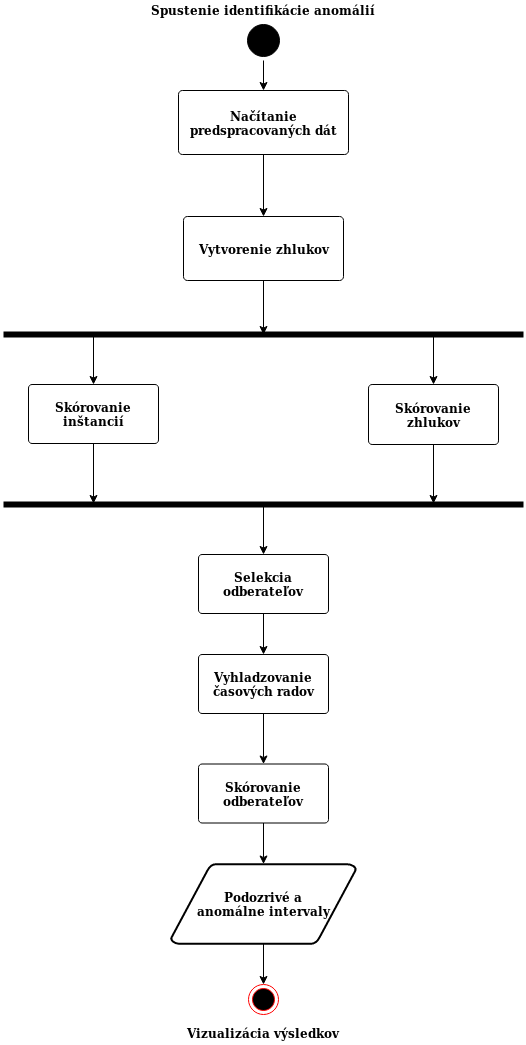

The diagram above was exported from draw.io. Its source (the exported page's mxGraphModel, read from the mxfile embedded in the PNG):
<mxGraphModel dx="1794" dy="780" grid="1" gridSize="10" guides="1" tooltips="1" connect="1" arrows="1" fold="1" page="0" pageScale="1" pageWidth="826" pageHeight="1169" background="none" math="0" shadow="0">
  <root>
    <mxCell id="0" style=";html=1;" />
    <mxCell id="1" style=";html=1;" parent="0" />
    <mxCell id="H8qe7ypGL2FjZ-YCRcXY-129" style="edgeStyle=orthogonalEdgeStyle;rounded=0;html=1;entryX=0.5;entryY=0;entryPerimeter=0;jettySize=auto;orthogonalLoop=1;entryDx=0;entryDy=0;" parent="1" source="3" target="H8qe7ypGL2FjZ-YCRcXY-132" edge="1">
      <mxGeometry relative="1" as="geometry">
        <mxPoint x="245" y="332" as="targetPoint" />
      </mxGeometry>
    </mxCell>
    <mxCell id="3" value="Načítanie predspracovaných dát" style="shape=mxgraph.flowchart.process;fillColor=#FFFFFF;strokeColor=#000000;strokeWidth=1;whiteSpace=wrap;gradientColor=none;gradientDirection=north;fontColor=#000000;fontStyle=1;fontFamily=Tahoma;html=1;" parent="1" vertex="1">
      <mxGeometry x="160" y="386" width="170" height="64" as="geometry" />
    </mxCell>
    <mxCell id="58" value="Spustenie identifikácie anomálií" style="text;html=1;resizable=0;points=[];autosize=1;align=center;verticalAlign=top;spacingTop=-4;fontSize=12;fontFamily=Tahoma;fontStyle=1" parent="1" vertex="1">
      <mxGeometry x="140" y="296" width="210" height="20" as="geometry" />
    </mxCell>
    <mxCell id="H8qe7ypGL2FjZ-YCRcXY-173" style="edgeStyle=orthogonalEdgeStyle;rounded=0;html=1;entryX=0.5;entryY=0;jettySize=auto;orthogonalLoop=1;" parent="1" source="61" target="116" edge="1">
      <mxGeometry relative="1" as="geometry" />
    </mxCell>
    <mxCell id="61" value="Podozrivé a &lt;br&gt;anomálne intervaly " style="strokeWidth=2;html=1;shape=mxgraph.flowchart.data;whiteSpace=wrap;fillColor=none;fontFamily=Tahoma;fontSize=12;align=center;fontColor=#000000;fontStyle=1" parent="1" vertex="1">
      <mxGeometry x="152.5" y="1159.5" width="185" height="80" as="geometry" />
    </mxCell>
    <mxCell id="H8qe7ypGL2FjZ-YCRcXY-177" style="edgeStyle=orthogonalEdgeStyle;rounded=0;html=1;jettySize=auto;orthogonalLoop=1;entryX=0.173;entryY=0.477;entryPerimeter=0;" parent="1" source="74" target="H8qe7ypGL2FjZ-YCRcXY-165" edge="1">
      <mxGeometry relative="1" as="geometry">
        <mxPoint x="75" y="790" as="targetPoint" />
      </mxGeometry>
    </mxCell>
    <mxCell id="74" value="Skórovanie inštancií" style="shape=mxgraph.flowchart.process;fillColor=#FFFFFF;strokeColor=#000000;strokeWidth=1;whiteSpace=wrap;gradientColor=none;gradientDirection=north;fontColor=#000000;fontStyle=1;fontFamily=Tahoma;html=1;" parent="1" vertex="1">
      <mxGeometry x="10" y="680" width="130" height="59" as="geometry" />
    </mxCell>
    <mxCell id="H8qe7ypGL2FjZ-YCRcXY-161" style="edgeStyle=orthogonalEdgeStyle;rounded=0;html=1;exitX=0.25;exitY=0.5;exitPerimeter=0;jettySize=auto;orthogonalLoop=1;" parent="1" source="86" target="74" edge="1">
      <mxGeometry relative="1" as="geometry">
        <Array as="points">
          <mxPoint x="75" y="630" />
        </Array>
      </mxGeometry>
    </mxCell>
    <mxCell id="H8qe7ypGL2FjZ-YCRcXY-162" style="edgeStyle=orthogonalEdgeStyle;rounded=0;html=1;jettySize=auto;orthogonalLoop=1;exitX=0.75;exitY=0.5;exitPerimeter=0;" parent="1" source="86" target="H8qe7ypGL2FjZ-YCRcXY-159" edge="1">
      <mxGeometry relative="1" as="geometry">
        <mxPoint x="330" y="820" as="sourcePoint" />
        <Array as="points">
          <mxPoint x="415" y="630" />
        </Array>
      </mxGeometry>
    </mxCell>
    <mxCell id="86" value="" style="shape=line;html=1;strokeWidth=6;strokeColor=#000000;fillColor=#000000;fontFamily=Tahoma;fontSize=12;fontColor=#000000;align=center;" parent="1" vertex="1">
      <mxGeometry x="-15" y="600" width="520" height="60" as="geometry" />
    </mxCell>
    <mxCell id="115" style="edgeStyle=orthogonalEdgeStyle;rounded=0;html=1;jettySize=auto;orthogonalLoop=1;strokeColor=#000000;fontFamily=Tahoma;fontSize=12;fontColor=#000000;" parent="1" source="LumdU-NDI45iwZipTwdE-123" target="114" edge="1">
      <mxGeometry relative="1" as="geometry" />
    </mxCell>
    <mxCell id="LumdU-NDI45iwZipTwdE-124" style="edgeStyle=orthogonalEdgeStyle;rounded=0;orthogonalLoop=1;jettySize=auto;html=1;exitX=0.5;exitY=1;exitDx=0;exitDy=0;exitPerimeter=0;" parent="1" source="112" target="LumdU-NDI45iwZipTwdE-123" edge="1">
      <mxGeometry relative="1" as="geometry" />
    </mxCell>
    <mxCell id="112" value="Selekcia odberateľov" style="shape=mxgraph.flowchart.process;fillColor=#FFFFFF;strokeColor=#000000;strokeWidth=1;whiteSpace=wrap;gradientColor=none;gradientDirection=north;fontColor=#000000;fontStyle=1;fontFamily=Tahoma;html=1;" parent="1" vertex="1">
      <mxGeometry x="180" y="850" width="130" height="59" as="geometry" />
    </mxCell>
    <mxCell id="117" style="edgeStyle=orthogonalEdgeStyle;rounded=0;html=1;jettySize=auto;orthogonalLoop=1;strokeColor=#000000;fontFamily=Tahoma;fontSize=12;fontColor=#000000;" parent="1" source="114" target="61" edge="1">
      <mxGeometry relative="1" as="geometry" />
    </mxCell>
    <mxCell id="114" value="Skórovanie odberateľov" style="shape=mxgraph.flowchart.process;fillColor=#FFFFFF;strokeColor=#000000;strokeWidth=1;whiteSpace=wrap;gradientColor=none;gradientDirection=north;fontColor=#000000;fontStyle=1;fontFamily=Tahoma;html=1;" parent="1" vertex="1">
      <mxGeometry x="180" y="1059.5" width="130" height="59" as="geometry" />
    </mxCell>
    <mxCell id="116" value="" style="ellipse;html=1;shape=endState;fillColor=#000000;strokeColor=#ff0000;fontFamily=Tahoma;fontSize=12;fontColor=#000000;align=center;" parent="1" vertex="1">
      <mxGeometry x="230" y="1279.5" width="30" height="30" as="geometry" />
    </mxCell>
    <mxCell id="120" style="edgeStyle=orthogonalEdgeStyle;rounded=0;html=1;jettySize=auto;orthogonalLoop=1;strokeColor=#000000;fontFamily=Tahoma;fontSize=12;fontColor=#000000;" parent="1" source="118" target="3" edge="1">
      <mxGeometry relative="1" as="geometry">
        <mxPoint x="10" y="376" as="targetPoint" />
        <Array as="points">
          <mxPoint x="245" y="346" />
        </Array>
      </mxGeometry>
    </mxCell>
    <mxCell id="118" value="" style="ellipse;html=1;shape=startState;fillColor=#000000;strokeColor=#000000;fontFamily=Tahoma;fontSize=12;fontColor=#000000;align=center;" parent="1" vertex="1">
      <mxGeometry x="225" y="316" width="40" height="40" as="geometry" />
    </mxCell>
    <mxCell id="123" value="&lt;div&gt;Vizualizácia výsledkov&lt;/div&gt;" style="text;html=1;resizable=0;points=[];autosize=1;align=center;verticalAlign=top;spacingTop=-4;fontSize=12;fontFamily=Tahoma;fontStyle=1" parent="1" vertex="1">
      <mxGeometry x="170" y="1319.3333333333333" width="150" height="20" as="geometry" />
    </mxCell>
    <mxCell id="H8qe7ypGL2FjZ-YCRcXY-160" style="edgeStyle=orthogonalEdgeStyle;rounded=0;html=1;exitX=0.5;exitY=1;exitPerimeter=0;jettySize=auto;orthogonalLoop=1;exitDx=0;exitDy=0;" parent="1" source="H8qe7ypGL2FjZ-YCRcXY-132" edge="1">
      <mxGeometry relative="1" as="geometry">
        <mxPoint x="245" y="630" as="targetPoint" />
        <mxPoint x="245" y="574" as="sourcePoint" />
      </mxGeometry>
    </mxCell>
    <mxCell id="H8qe7ypGL2FjZ-YCRcXY-132" value="Vytvorenie zhlukov" style="shape=mxgraph.flowchart.process;fillColor=#FFFFFF;strokeColor=#000000;strokeWidth=1;whiteSpace=wrap;gradientColor=none;gradientDirection=north;fontColor=#000000;fontStyle=1;fontFamily=Tahoma;html=1;" parent="1" vertex="1">
      <mxGeometry x="165" y="512" width="160" height="64" as="geometry" />
    </mxCell>
    <mxCell id="H8qe7ypGL2FjZ-YCRcXY-175" style="edgeStyle=orthogonalEdgeStyle;rounded=0;html=1;entryX=0.827;entryY=0.477;entryPerimeter=0;jettySize=auto;orthogonalLoop=1;" parent="1" source="H8qe7ypGL2FjZ-YCRcXY-159" target="H8qe7ypGL2FjZ-YCRcXY-165" edge="1">
      <mxGeometry relative="1" as="geometry" />
    </mxCell>
    <mxCell id="H8qe7ypGL2FjZ-YCRcXY-159" value="Skórovanie zhlukov" style="shape=mxgraph.flowchart.process;fillColor=#FFFFFF;strokeColor=#000000;strokeWidth=1;whiteSpace=wrap;gradientColor=none;gradientDirection=north;fontColor=#000000;fontStyle=1;fontFamily=Tahoma;html=1;" parent="1" vertex="1">
      <mxGeometry x="350" y="680" width="130" height="60" as="geometry" />
    </mxCell>
    <mxCell id="H8qe7ypGL2FjZ-YCRcXY-172" style="edgeStyle=orthogonalEdgeStyle;rounded=0;html=1;jettySize=auto;orthogonalLoop=1;exitX=0.51;exitY=0.5;exitPerimeter=0;" parent="1" source="H8qe7ypGL2FjZ-YCRcXY-165" target="112" edge="1">
      <mxGeometry relative="1" as="geometry">
        <mxPoint x="220" y="990" as="sourcePoint" />
        <Array as="points">
          <mxPoint x="245" y="800" />
        </Array>
      </mxGeometry>
    </mxCell>
    <mxCell id="H8qe7ypGL2FjZ-YCRcXY-165" value="" style="shape=line;html=1;strokeWidth=6;strokeColor=#000000;fillColor=#000000;fontFamily=Tahoma;fontSize=12;fontColor=#000000;align=center;" parent="1" vertex="1">
      <mxGeometry x="-15" y="770" width="520" height="60" as="geometry" />
    </mxCell>
    <mxCell id="LumdU-NDI45iwZipTwdE-123" value="Vyhladzovanie časových radov" style="shape=mxgraph.flowchart.process;fillColor=#FFFFFF;strokeColor=#000000;strokeWidth=1;whiteSpace=wrap;gradientColor=none;gradientDirection=north;fontColor=#000000;fontStyle=1;fontFamily=Tahoma;html=1;" parent="1" vertex="1">
      <mxGeometry x="180" y="950" width="130" height="59" as="geometry" />
    </mxCell>
  </root>
</mxGraphModel>